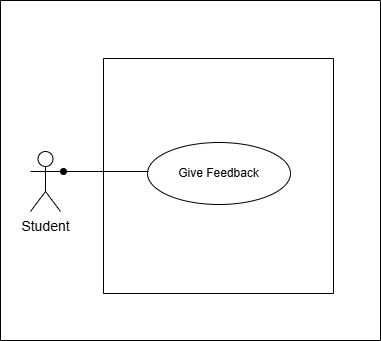

The diagram above was exported from draw.io. Its source (the exported page's mxGraphModel, read from the mxfile embedded in the PNG):
<mxGraphModel dx="1042" dy="1662" grid="1" gridSize="10" guides="1" tooltips="1" connect="1" arrows="1" fold="1" page="1" pageScale="1" pageWidth="850" pageHeight="1100" math="0" shadow="0">
  <root>
    <mxCell id="0" />
    <mxCell id="1" parent="0" />
    <mxCell id="8sUa2zZufn3kIB9HhgjA-1" value="" style="swimlane;startSize=0;container=0;" vertex="1" parent="1">
      <mxGeometry x="107" y="-981" width="380" height="340" as="geometry" />
    </mxCell>
    <mxCell id="8sUa2zZufn3kIB9HhgjA-2" value="Student" style="shape=umlActor;verticalLabelPosition=bottom;verticalAlign=top;html=1;fontSize=14;" vertex="1" parent="8sUa2zZufn3kIB9HhgjA-1">
      <mxGeometry x="30" y="151" width="30" height="60" as="geometry" />
    </mxCell>
    <mxCell id="8sUa2zZufn3kIB9HhgjA-3" value="" style="swimlane;startSize=0;" vertex="1" parent="8sUa2zZufn3kIB9HhgjA-1">
      <mxGeometry x="103" y="58" width="230" height="235" as="geometry" />
    </mxCell>
    <mxCell id="8sUa2zZufn3kIB9HhgjA-4" value="Give Feedback" style="ellipse;whiteSpace=wrap;html=1;" vertex="1" parent="1">
      <mxGeometry x="254" y="-839" width="143" height="62" as="geometry" />
    </mxCell>
    <mxCell id="8sUa2zZufn3kIB9HhgjA-5" value="" style="endArrow=none;html=1;rounded=0;startArrow=oval;startFill=1;exitX=1;exitY=0.3333333333333333;exitDx=0;exitDy=0;exitPerimeter=0;" edge="1" parent="1">
      <mxGeometry width="50" height="50" relative="1" as="geometry">
        <mxPoint x="170" y="-810" as="sourcePoint" />
        <mxPoint x="255" y="-810" as="targetPoint" />
      </mxGeometry>
    </mxCell>
  </root>
</mxGraphModel>